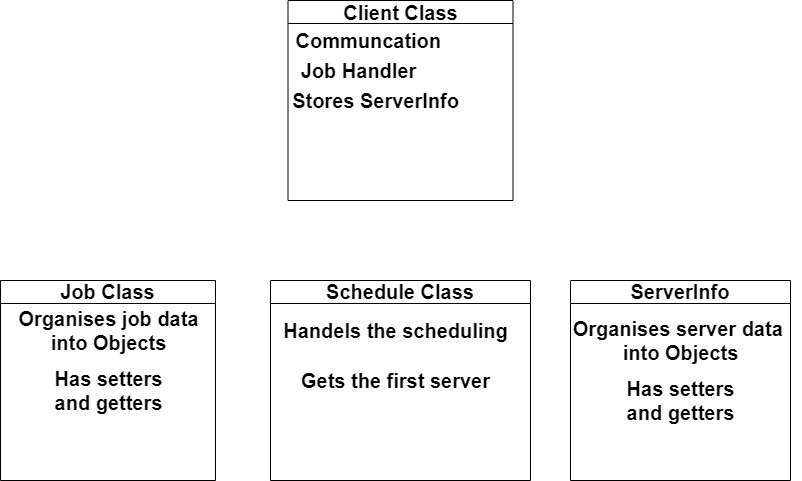

The diagram above was exported from draw.io. Its source (the exported page's mxGraphModel, read from the mxfile embedded in the PNG):
<mxGraphModel dx="1358" dy="728" grid="1" gridSize="10" guides="1" tooltips="1" connect="1" arrows="1" fold="1" page="1" pageScale="1" pageWidth="827" pageHeight="1169" math="0" shadow="0">
  <root>
    <mxCell id="0" />
    <mxCell id="1" parent="0" />
    <mxCell id="ZZfKfGD7aIXRd-ZQ31Tt-41" value="&lt;font style=&quot;font-size: 20px;&quot;&gt;Client Class&lt;/font&gt;" style="swimlane;whiteSpace=wrap;html=1;" vertex="1" parent="1">
      <mxGeometry x="317.5" y="50" width="225" height="200" as="geometry" />
    </mxCell>
    <mxCell id="ZZfKfGD7aIXRd-ZQ31Tt-45" value="&lt;b&gt;&lt;font style=&quot;font-size: 20px;&quot;&gt;&amp;nbsp;Communcation&lt;/font&gt;&lt;/b&gt;" style="text;html=1;align=center;verticalAlign=middle;resizable=0;points=[];autosize=1;strokeColor=none;fillColor=none;rotation=0;" vertex="1" parent="ZZfKfGD7aIXRd-ZQ31Tt-41">
      <mxGeometry x="-7.5" y="20" width="170" height="40" as="geometry" />
    </mxCell>
    <mxCell id="ZZfKfGD7aIXRd-ZQ31Tt-46" value="&lt;font style=&quot;font-size: 20px;&quot;&gt;&lt;b&gt;Job Handler&lt;/b&gt;&lt;/font&gt;" style="text;html=1;align=center;verticalAlign=middle;resizable=0;points=[];autosize=1;strokeColor=none;fillColor=none;" vertex="1" parent="ZZfKfGD7aIXRd-ZQ31Tt-41">
      <mxGeometry y="50" width="140" height="40" as="geometry" />
    </mxCell>
    <mxCell id="ZZfKfGD7aIXRd-ZQ31Tt-47" value="&lt;font style=&quot;font-size: 20px;&quot;&gt;&lt;b&gt;Stores ServerInfo&lt;/b&gt;&lt;/font&gt;" style="text;html=1;align=center;verticalAlign=middle;resizable=0;points=[];autosize=1;strokeColor=none;fillColor=none;" vertex="1" parent="ZZfKfGD7aIXRd-ZQ31Tt-41">
      <mxGeometry x="-7.5" y="80" width="190" height="40" as="geometry" />
    </mxCell>
    <mxCell id="ZZfKfGD7aIXRd-ZQ31Tt-42" value="&lt;font style=&quot;font-size: 20px;&quot;&gt;Job Class&lt;/font&gt;" style="swimlane;whiteSpace=wrap;html=1;startSize=23;" vertex="1" parent="1">
      <mxGeometry x="30" y="330" width="215" height="200" as="geometry" />
    </mxCell>
    <mxCell id="ZZfKfGD7aIXRd-ZQ31Tt-48" value="&lt;font style=&quot;font-size: 20px;&quot;&gt;&lt;b&gt;Organises job data &lt;br&gt;into Objects&lt;/b&gt;&lt;/font&gt;" style="text;html=1;align=center;verticalAlign=middle;resizable=0;points=[];autosize=1;strokeColor=none;fillColor=none;" vertex="1" parent="ZZfKfGD7aIXRd-ZQ31Tt-42">
      <mxGeometry x="7.5" y="20" width="200" height="60" as="geometry" />
    </mxCell>
    <mxCell id="ZZfKfGD7aIXRd-ZQ31Tt-49" value="&lt;font style=&quot;font-size: 20px;&quot;&gt;&lt;b&gt;Has setters &lt;br&gt;and getters&lt;/b&gt;&lt;/font&gt;" style="text;html=1;align=center;verticalAlign=middle;resizable=0;points=[];autosize=1;strokeColor=none;fillColor=none;" vertex="1" parent="ZZfKfGD7aIXRd-ZQ31Tt-42">
      <mxGeometry x="42.5" y="80" width="130" height="60" as="geometry" />
    </mxCell>
    <mxCell id="ZZfKfGD7aIXRd-ZQ31Tt-43" value="&lt;font style=&quot;font-size: 20px;&quot;&gt;Schedule Class&lt;/font&gt;" style="swimlane;whiteSpace=wrap;html=1;" vertex="1" parent="1">
      <mxGeometry x="300" y="330" width="260" height="200" as="geometry" />
    </mxCell>
    <mxCell id="ZZfKfGD7aIXRd-ZQ31Tt-50" value="&lt;font style=&quot;font-size: 20px;&quot;&gt;&lt;b&gt;Handels the scheduling&lt;/b&gt;&lt;/font&gt;" style="text;html=1;align=center;verticalAlign=middle;resizable=0;points=[];autosize=1;strokeColor=none;fillColor=none;" vertex="1" parent="ZZfKfGD7aIXRd-ZQ31Tt-43">
      <mxGeometry y="30" width="250" height="40" as="geometry" />
    </mxCell>
    <mxCell id="ZZfKfGD7aIXRd-ZQ31Tt-51" value="&lt;b&gt;&lt;font style=&quot;font-size: 20px;&quot;&gt;Gets the first server&lt;/font&gt;&lt;/b&gt;" style="text;html=1;align=center;verticalAlign=middle;resizable=0;points=[];autosize=1;strokeColor=none;fillColor=none;" vertex="1" parent="ZZfKfGD7aIXRd-ZQ31Tt-43">
      <mxGeometry x="20" y="80" width="210" height="40" as="geometry" />
    </mxCell>
    <mxCell id="ZZfKfGD7aIXRd-ZQ31Tt-44" value="&lt;font style=&quot;font-size: 20px;&quot;&gt;ServerInfo&lt;/font&gt;" style="swimlane;whiteSpace=wrap;html=1;" vertex="1" parent="1">
      <mxGeometry x="600" y="330" width="220" height="200" as="geometry" />
    </mxCell>
    <mxCell id="ZZfKfGD7aIXRd-ZQ31Tt-52" value="&lt;b style=&quot;font-size: 20px;&quot;&gt;Organises server data&amp;nbsp;&lt;br&gt;into Objects&lt;/b&gt;" style="text;html=1;align=center;verticalAlign=middle;resizable=0;points=[];autosize=1;strokeColor=none;fillColor=none;" vertex="1" parent="ZZfKfGD7aIXRd-ZQ31Tt-44">
      <mxGeometry x="-10" y="30" width="240" height="60" as="geometry" />
    </mxCell>
    <mxCell id="ZZfKfGD7aIXRd-ZQ31Tt-53" value="&lt;font style=&quot;font-size: 20px;&quot;&gt;&lt;b&gt;Has setters &lt;br&gt;and getters&lt;/b&gt;&lt;/font&gt;" style="text;html=1;align=center;verticalAlign=middle;resizable=0;points=[];autosize=1;strokeColor=none;fillColor=none;" vertex="1" parent="ZZfKfGD7aIXRd-ZQ31Tt-44">
      <mxGeometry x="45" y="90" width="130" height="60" as="geometry" />
    </mxCell>
  </root>
</mxGraphModel>